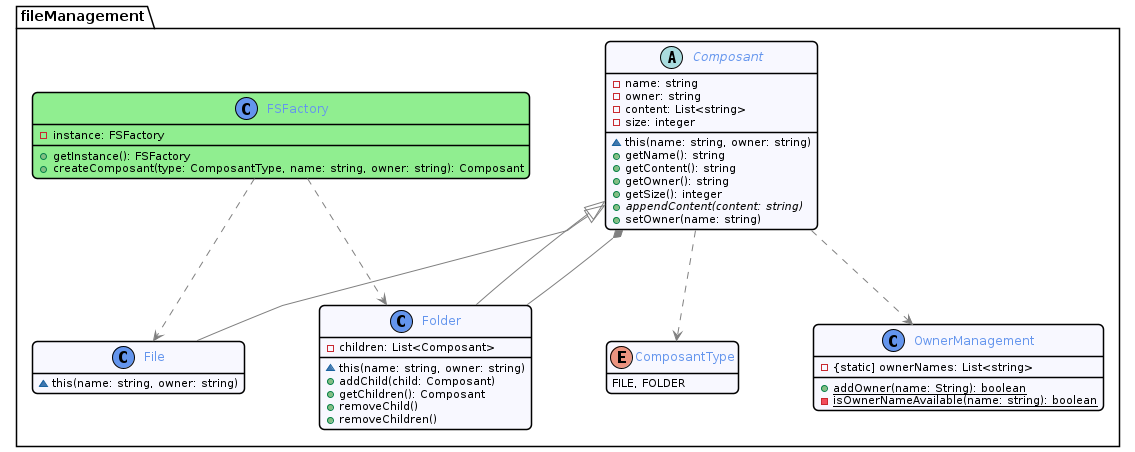

The diagram above was rendered by PlantUML. Its source (embedded in the PNG):
@startuml FileSystem
!include ../../style/commons.style

    package fileManagement {
        enum ComposantType {
            FILE, FOLDER
        }

        abstract class Composant {
            - name: string
            - owner: string
            - content: List<string>
            - size: integer
            ~ this(name: string, owner: string)
            + getName(): string
            + getContent(): string
            + getOwner(): string
            + getSize(): integer
            + {abstract} appendContent(content: string)
            + setOwner(name: string)
        }
        Composant ..> OwnerManagement

        class File extends Composant {
            ~ this(name: string, owner: string)
        }

        class Folder extends Composant {
            - children: List<Composant>
            ~ this(name: string, owner: string)
            + addChild(child: Composant)
            + getChildren(): Composant
            + removeChild()
            + removeChildren()        
        }
        Folder --* Composant

        class FSFactory #LightGreen{
            - instance: FSFactory
            + getInstance(): FSFactory
            + createComposant(type: ComposantType, name: string, owner: string): Composant
        }
        FSFactory ..> File
        FSFactory ..> Folder
        Composant ..> ComposantType
    
        class OwnerManagement {
            - {static] ownerNames: List<string>
            + {static} addOwner(name: String): boolean
            - {static} isOwnerNameAvailable(name: string): boolean
        }

        skinparam component {
            BackgroundColor <<FSFactory>> GreenSpring
        }

    }
@enduml